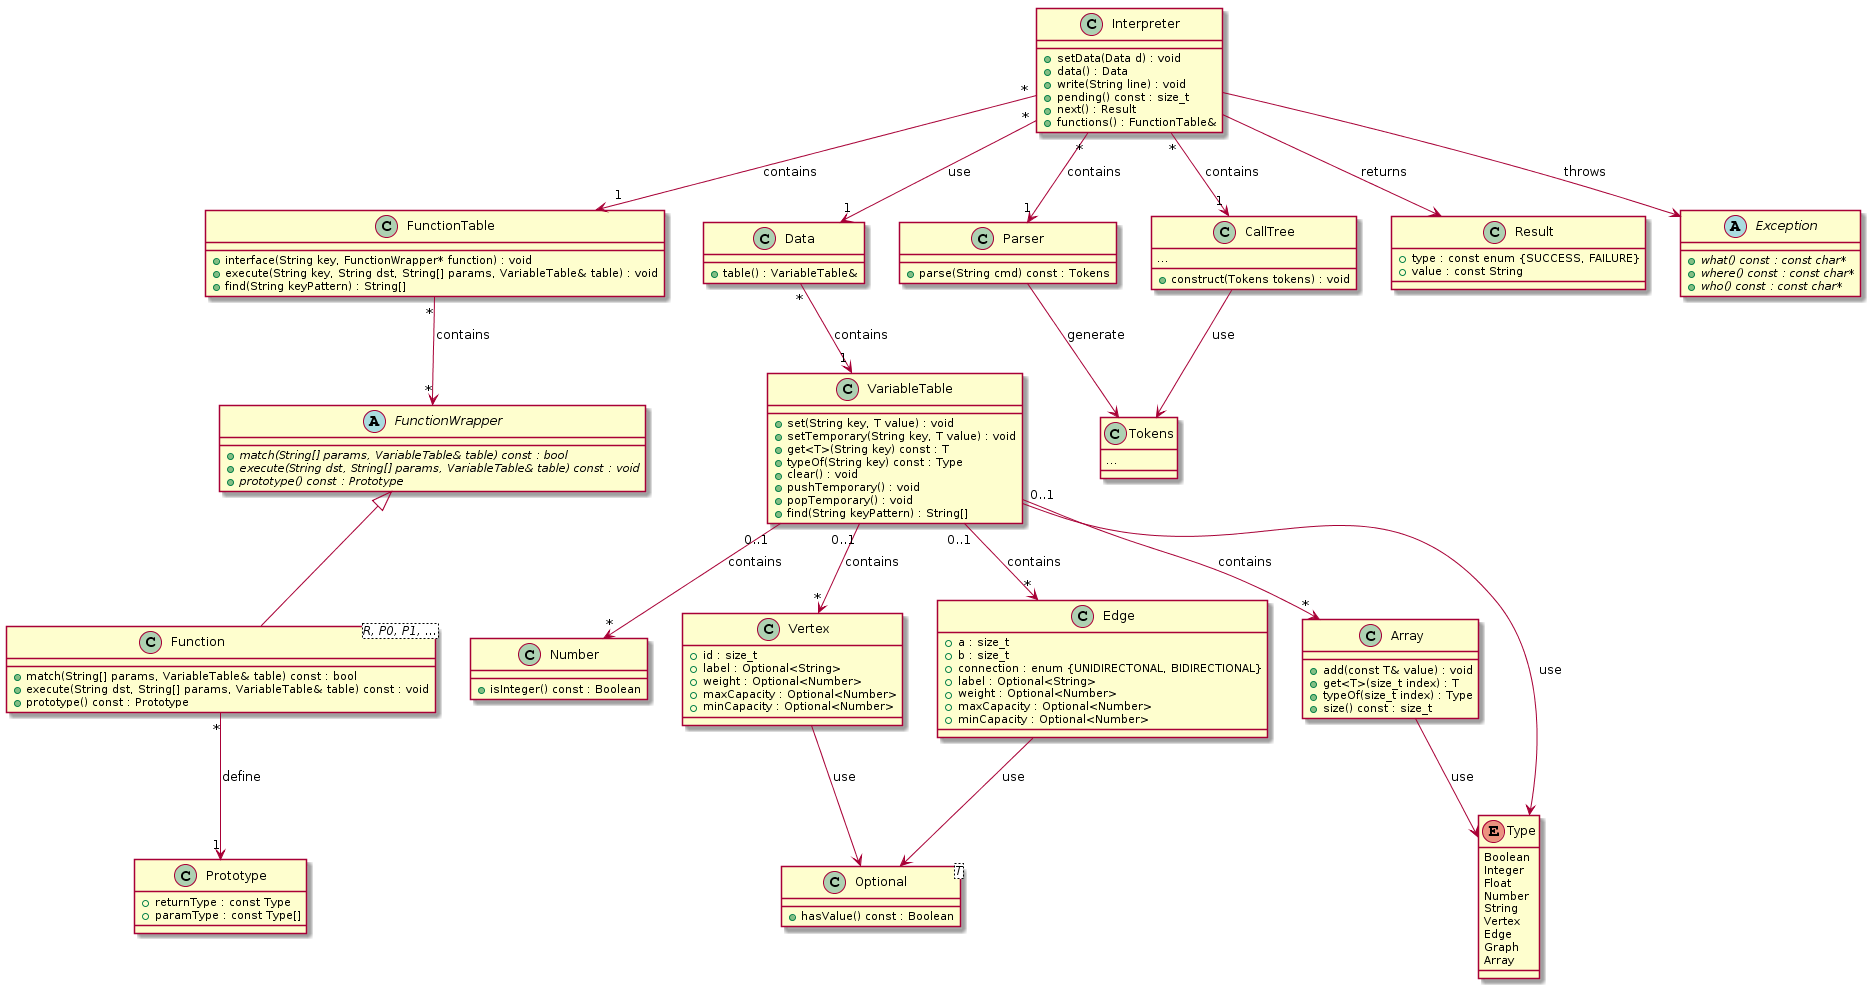

The diagram above was rendered by PlantUML. Its source (embedded in the PNG):
@startuml
FunctionWrapper <|-- Function
Function "*" --> "1" Prototype : define
FunctionTable "*" --> "*" FunctionWrapper : contains

Data "*" --> "1" VariableTable : contains

VariableTable "0..1" --> "*" Number : contains
VariableTable "0..1" --> "*" Vertex : contains
VariableTable "0..1" --> "*" Edge : contains
VariableTable "0..1" --> "*" Array : contains
VariableTable --> Type : use

Array --> Type : use

Interpreter "*" --> "1" Data : use
Interpreter "*" --> "1" Parser : contains
Interpreter "*" --> "1" CallTree : contains
Interpreter "*" --> "1" FunctionTable : contains
Interpreter --> Result : returns
Interpreter --> Exception : throws

Vertex --> Optional : use
Edge --> Optional : use

CallTree --> Tokens : use
Parser --> Tokens : generate

enum Type { 
    Boolean
    Integer
    Float
    Number
    String
    Vertex
    Edge
    Graph
    Array
}

class Optional<T> {
    + hasValue() const : Boolean
}

class Number {
    + isInteger() const : Boolean
}

class Vertex {
    + id : size_t
    + label : Optional<String>
    + weight : Optional<Number>
    + maxCapacity : Optional<Number>
    + minCapacity : Optional<Number>
}

class Edge {
    + a : size_t
    + b : size_t
    + connection : enum {UNIDIRECTONAL, BIDIRECTIONAL}
    + label : Optional<String>
    + weight : Optional<Number>
    + maxCapacity : Optional<Number>
    + minCapacity : Optional<Number>
}

class Array {
    + add(const T& value) : void
    + get<T>(size_t index) : T
    + typeOf(size_t index) : Type
    + size() const : size_t
}

abstract class Exception {
    {abstract} + what() const : const char*
    {abstract} + where() const : const char*
    {abstract} + who() const : const char*
}

class VariableTable {
    + set(String key, T value) : void
    + setTemporary(String key, T value) : void
    + get<T>(String key) const : T
    + typeOf(String key) const : Type
    + clear() : void
    + pushTemporary() : void
    + popTemporary() : void
    + find(String keyPattern) : String[]
}

class FunctionTable {
    + interface(String key, FunctionWrapper* function) : void
    + execute(String key, String dst, String[] params, VariableTable& table) : void
    + find(String keyPattern) : String[]
}

abstract class FunctionWrapper {
    {abstract} + match(String[] params, VariableTable& table) const : bool
    {abstract} + execute(String dst, String[] params, VariableTable& table) const : void
    {abstract} + prototype() const : Prototype
}

class Function<R, P0, P1, ...> {
    + match(String[] params, VariableTable& table) const : bool
    + execute(String dst, String[] params, VariableTable& table) const : void
    + prototype() const : Prototype
}

class Prototype {
    + returnType : const Type
    + paramType : const Type[]
}

class Data {
    + table() : VariableTable&
}

class Parser {
    + parse(String cmd) const : Tokens
}

class Tokens {
    ...
}

class CallTree {
    + construct(Tokens tokens) : void
    ...
}

class Interpreter {
    + setData(Data d) : void
    + data() : Data
    + write(String line) : void
    + pending() const : size_t
    + next() : Result
    + functions() : FunctionTable&
}

class Result {
    + type : const enum {SUCCESS, FAILURE}
    + value : const String
}
@enduml